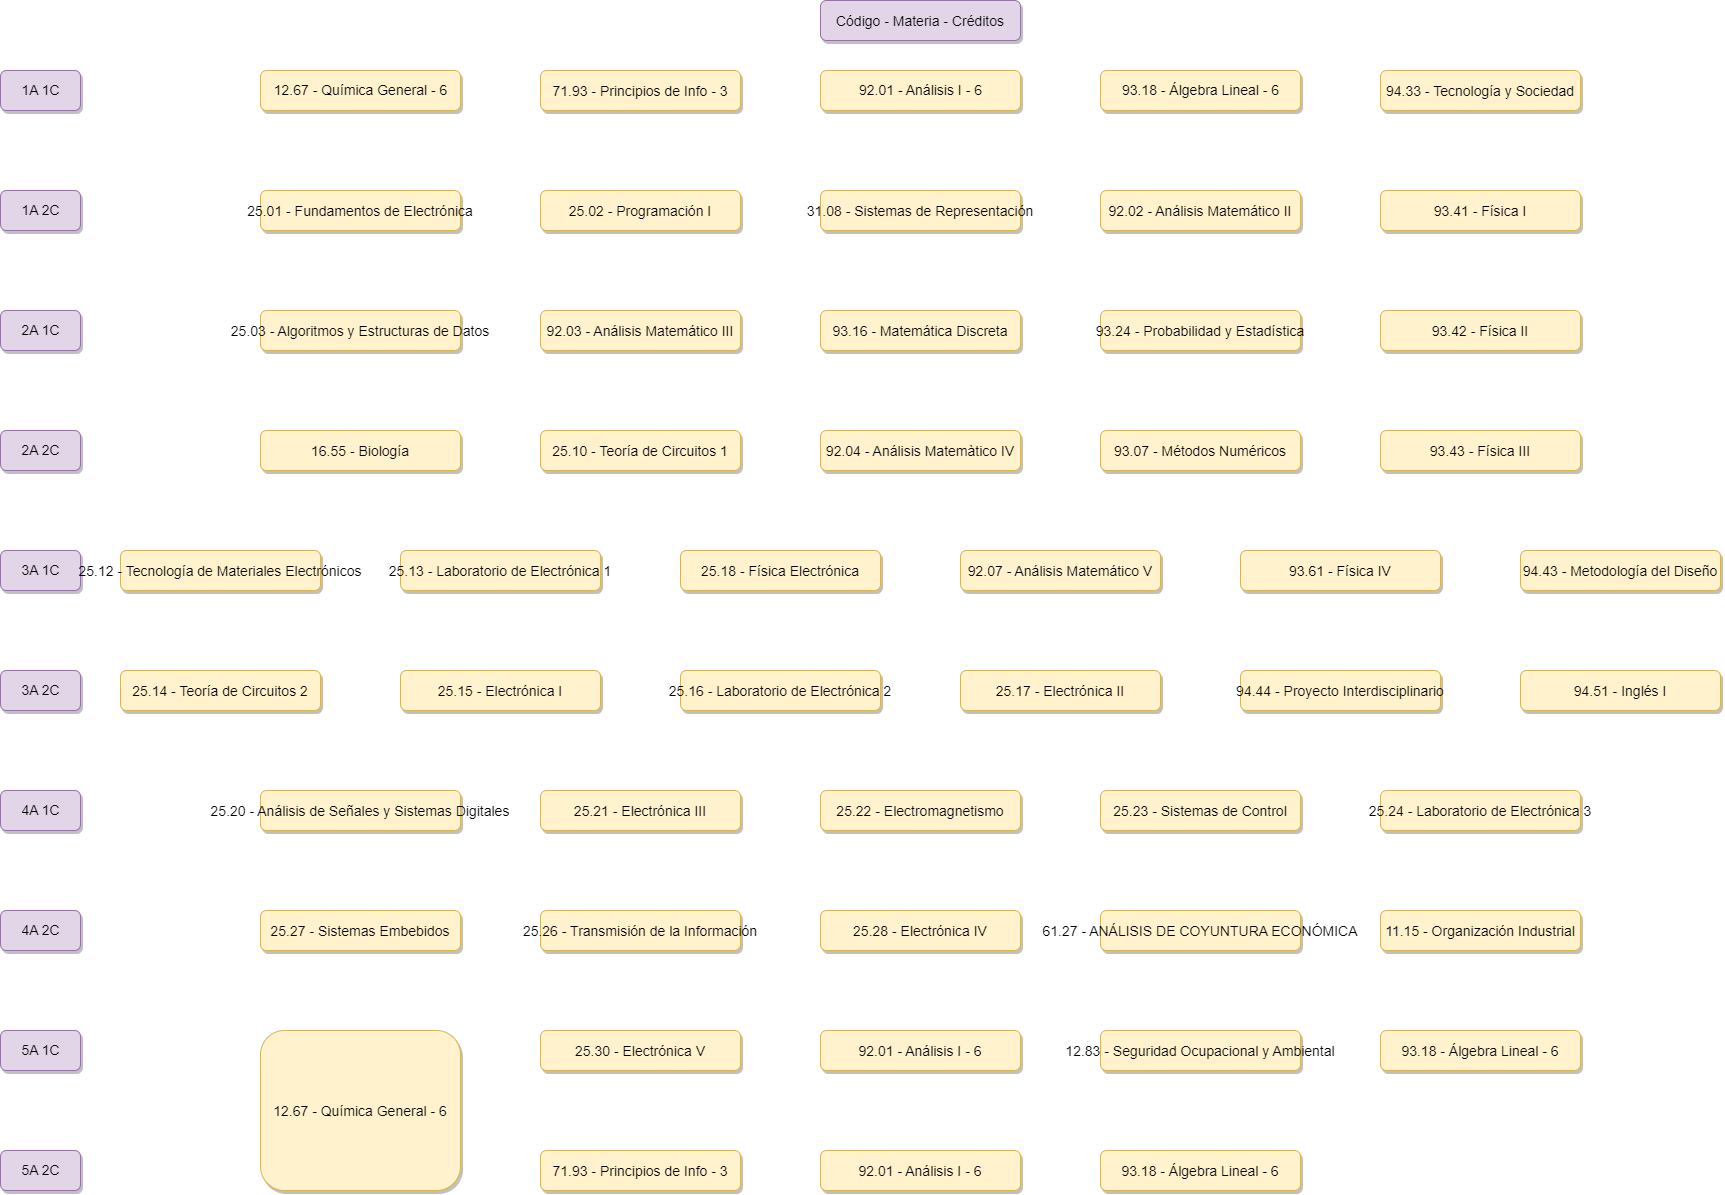

The diagram above was exported from draw.io. Its source (the exported page's mxGraphModel, read from the mxfile embedded in the PNG):
<mxGraphModel dx="1730" dy="952" grid="1" gridSize="10" guides="1" tooltips="1" connect="1" arrows="1" fold="1" page="1" pageScale="1.5" pageWidth="1169" pageHeight="827" background="none" math="0" shadow="0">
  <root>
    <mxCell id="0" />
    <mxCell id="1" parent="0" />
    <mxCell id="2" value="Código - Materia - Créditos" style="rounded=1;fillColor=#e1d5e7;strokeColor=#9673a6;shadow=1;fontStyle=0;fontSize=14;labelBorderColor=none;labelBackgroundColor=none;" parent="1" vertex="1">
      <mxGeometry x="860" y="10" width="200" height="40" as="geometry" />
    </mxCell>
    <mxCell id="5rlcZgDLTBI3GekZkjbn-56" value="&lt;font style=&quot;font-size: 14px&quot;&gt;12.67 - Química General - 6&lt;/font&gt;" style="rounded=1;fillColor=#fff2cc;strokeColor=#d6b656;shadow=1;fontStyle=0;fontSize=14;fontColor=default;labelBorderColor=none;labelBackgroundColor=none;html=1;" vertex="1" parent="1">
      <mxGeometry x="300" y="80" width="200" height="40" as="geometry" />
    </mxCell>
    <mxCell id="5rlcZgDLTBI3GekZkjbn-65" value="71.93 - Principios de Info - 3" style="rounded=1;fillColor=#fff2cc;strokeColor=#d6b656;shadow=1;fontStyle=0;fontSize=14;fontColor=default;labelBorderColor=none;labelBackgroundColor=none;" vertex="1" parent="1">
      <mxGeometry x="580" y="80" width="200" height="40" as="geometry" />
    </mxCell>
    <mxCell id="5rlcZgDLTBI3GekZkjbn-66" value="92.01 - Análisis I - 6" style="rounded=1;fillColor=#fff2cc;strokeColor=#d6b656;shadow=1;fontStyle=0;fontSize=14;fontColor=default;labelBorderColor=none;labelBackgroundColor=none;html=1;verticalAlign=middle;" vertex="1" parent="1">
      <mxGeometry x="860" y="80" width="200" height="40" as="geometry" />
    </mxCell>
    <mxCell id="5rlcZgDLTBI3GekZkjbn-67" value="93.18 - Álgebra Lineal - 6" style="rounded=1;fillColor=#fff2cc;strokeColor=#d6b656;shadow=1;fontStyle=0;fontSize=14;fontColor=default;labelBorderColor=none;labelBackgroundColor=none;verticalAlign=middle;html=1;" vertex="1" parent="1">
      <mxGeometry x="1140" y="80" width="200" height="40" as="geometry" />
    </mxCell>
    <mxCell id="5rlcZgDLTBI3GekZkjbn-68" value="94.33 - Tecnología y Sociedad" style="rounded=1;fillColor=#fff2cc;strokeColor=#d6b656;shadow=1;fontStyle=0;fontSize=14;fontColor=default;labelBorderColor=none;labelBackgroundColor=none;verticalAlign=middle;" vertex="1" parent="1">
      <mxGeometry x="1420" y="80" width="200" height="40" as="geometry" />
    </mxCell>
    <mxCell id="5rlcZgDLTBI3GekZkjbn-69" value="25.01 - Fundamentos de Electrónica" style="rounded=1;fillColor=#fff2cc;strokeColor=#d6b656;shadow=1;fontStyle=0;fontSize=14;fontColor=default;labelBorderColor=none;labelBackgroundColor=none;" vertex="1" parent="1">
      <mxGeometry x="300" y="200" width="200" height="40" as="geometry" />
    </mxCell>
    <mxCell id="5rlcZgDLTBI3GekZkjbn-70" value="25.02 - Programación I" style="rounded=1;fillColor=#fff2cc;strokeColor=#d6b656;shadow=1;fontStyle=0;fontSize=14;fontColor=default;labelBorderColor=none;labelBackgroundColor=none;" vertex="1" parent="1">
      <mxGeometry x="580" y="200" width="200" height="40" as="geometry" />
    </mxCell>
    <mxCell id="5rlcZgDLTBI3GekZkjbn-71" value="31.08 - Sistemas de Representación" style="rounded=1;fillColor=#fff2cc;strokeColor=#d6b656;shadow=1;fontStyle=0;fontSize=14;fontColor=default;labelBorderColor=none;labelBackgroundColor=none;verticalAlign=middle;" vertex="1" parent="1">
      <mxGeometry x="860" y="200" width="200" height="40" as="geometry" />
    </mxCell>
    <mxCell id="5rlcZgDLTBI3GekZkjbn-72" value="92.02 - Análisis Matemático II" style="rounded=1;fillColor=#fff2cc;strokeColor=#d6b656;shadow=1;fontStyle=0;fontSize=14;fontColor=default;labelBorderColor=none;labelBackgroundColor=none;verticalAlign=middle;" vertex="1" parent="1">
      <mxGeometry x="1140" y="200" width="200" height="40" as="geometry" />
    </mxCell>
    <mxCell id="5rlcZgDLTBI3GekZkjbn-73" value="93.41 - Física I" style="rounded=1;fillColor=#fff2cc;strokeColor=#d6b656;shadow=1;fontStyle=0;fontSize=14;fontColor=default;labelBorderColor=none;labelBackgroundColor=none;verticalAlign=middle;" vertex="1" parent="1">
      <mxGeometry x="1420" y="200" width="200" height="40" as="geometry" />
    </mxCell>
    <mxCell id="5rlcZgDLTBI3GekZkjbn-74" value="25.03 - Algoritmos y Estructuras de Datos" style="rounded=1;fillColor=#fff2cc;strokeColor=#d6b656;shadow=1;fontStyle=0;fontSize=14;fontColor=default;labelBorderColor=none;labelBackgroundColor=none;" vertex="1" parent="1">
      <mxGeometry x="300" y="320" width="200" height="40" as="geometry" />
    </mxCell>
    <mxCell id="5rlcZgDLTBI3GekZkjbn-75" value="92.03 - Análisis Matemático III" style="rounded=1;fillColor=#fff2cc;strokeColor=#d6b656;shadow=1;fontStyle=0;fontSize=14;fontColor=default;labelBorderColor=none;labelBackgroundColor=none;" vertex="1" parent="1">
      <mxGeometry x="580" y="320" width="200" height="40" as="geometry" />
    </mxCell>
    <mxCell id="5rlcZgDLTBI3GekZkjbn-76" value="93.16 - Matemática Discreta" style="rounded=1;fillColor=#fff2cc;strokeColor=#d6b656;shadow=1;fontStyle=0;fontSize=14;fontColor=default;labelBorderColor=none;labelBackgroundColor=none;verticalAlign=middle;" vertex="1" parent="1">
      <mxGeometry x="860" y="320" width="200" height="40" as="geometry" />
    </mxCell>
    <mxCell id="5rlcZgDLTBI3GekZkjbn-77" value="93.24 - Probabilidad y Estadística" style="rounded=1;fillColor=#fff2cc;strokeColor=#d6b656;shadow=1;fontStyle=0;fontSize=14;fontColor=default;labelBorderColor=none;labelBackgroundColor=none;verticalAlign=middle;" vertex="1" parent="1">
      <mxGeometry x="1140" y="320" width="200" height="40" as="geometry" />
    </mxCell>
    <mxCell id="5rlcZgDLTBI3GekZkjbn-78" value="93.42 - Física II" style="rounded=1;fillColor=#fff2cc;strokeColor=#d6b656;shadow=1;fontStyle=0;fontSize=14;fontColor=default;labelBorderColor=none;labelBackgroundColor=none;verticalAlign=middle;" vertex="1" parent="1">
      <mxGeometry x="1420" y="320" width="200" height="40" as="geometry" />
    </mxCell>
    <mxCell id="5rlcZgDLTBI3GekZkjbn-79" value="1A 1C" style="rounded=1;fillColor=#e1d5e7;strokeColor=#9673a6;shadow=1;fontStyle=0;fontSize=14;labelBorderColor=none;labelBackgroundColor=none;html=1;" vertex="1" parent="1">
      <mxGeometry x="40" y="80" width="80" height="40" as="geometry" />
    </mxCell>
    <mxCell id="5rlcZgDLTBI3GekZkjbn-80" value="1A 2C" style="rounded=1;fillColor=#e1d5e7;strokeColor=#9673a6;shadow=1;fontStyle=0;fontSize=14;labelBorderColor=none;labelBackgroundColor=none;html=1;" vertex="1" parent="1">
      <mxGeometry x="40" y="200" width="80" height="40" as="geometry" />
    </mxCell>
    <mxCell id="5rlcZgDLTBI3GekZkjbn-81" value="2A 1C" style="rounded=1;fillColor=#e1d5e7;strokeColor=#9673a6;shadow=1;fontStyle=0;fontSize=14;labelBorderColor=none;labelBackgroundColor=none;html=1;" vertex="1" parent="1">
      <mxGeometry x="40" y="320" width="80" height="40" as="geometry" />
    </mxCell>
    <mxCell id="5rlcZgDLTBI3GekZkjbn-82" value="2A 2C" style="rounded=1;fillColor=#e1d5e7;strokeColor=#9673a6;shadow=1;fontStyle=0;fontSize=14;labelBorderColor=none;labelBackgroundColor=none;html=1;" vertex="1" parent="1">
      <mxGeometry x="40" y="440" width="80" height="40" as="geometry" />
    </mxCell>
    <mxCell id="5rlcZgDLTBI3GekZkjbn-83" value="3A 1C" style="rounded=1;fillColor=#e1d5e7;strokeColor=#9673a6;shadow=1;fontStyle=0;fontSize=14;labelBorderColor=none;labelBackgroundColor=none;html=1;" vertex="1" parent="1">
      <mxGeometry x="40" y="560" width="80" height="40" as="geometry" />
    </mxCell>
    <mxCell id="5rlcZgDLTBI3GekZkjbn-84" value="3A 2C" style="rounded=1;fillColor=#e1d5e7;strokeColor=#9673a6;shadow=1;fontStyle=0;fontSize=14;labelBorderColor=none;labelBackgroundColor=none;html=1;" vertex="1" parent="1">
      <mxGeometry x="40" y="680" width="80" height="40" as="geometry" />
    </mxCell>
    <mxCell id="5rlcZgDLTBI3GekZkjbn-85" value="4A 1C" style="rounded=1;fillColor=#e1d5e7;strokeColor=#9673a6;shadow=1;fontStyle=0;fontSize=14;labelBorderColor=none;labelBackgroundColor=none;html=1;" vertex="1" parent="1">
      <mxGeometry x="40" y="800" width="80" height="40" as="geometry" />
    </mxCell>
    <mxCell id="5rlcZgDLTBI3GekZkjbn-86" value="4A 2C" style="rounded=1;fillColor=#e1d5e7;strokeColor=#9673a6;shadow=1;fontStyle=0;fontSize=14;labelBorderColor=none;labelBackgroundColor=none;html=1;" vertex="1" parent="1">
      <mxGeometry x="40" y="920" width="80" height="40" as="geometry" />
    </mxCell>
    <mxCell id="5rlcZgDLTBI3GekZkjbn-87" value="5A 1C" style="rounded=1;fillColor=#e1d5e7;strokeColor=#9673a6;shadow=1;fontStyle=0;fontSize=14;labelBorderColor=none;labelBackgroundColor=none;html=1;" vertex="1" parent="1">
      <mxGeometry x="40" y="1040" width="80" height="40" as="geometry" />
    </mxCell>
    <mxCell id="5rlcZgDLTBI3GekZkjbn-88" value="5A 2C" style="rounded=1;fillColor=#e1d5e7;strokeColor=#9673a6;shadow=1;fontStyle=0;fontSize=14;labelBorderColor=none;labelBackgroundColor=none;html=1;" vertex="1" parent="1">
      <mxGeometry x="40" y="1160" width="80" height="40" as="geometry" />
    </mxCell>
    <mxCell id="5rlcZgDLTBI3GekZkjbn-89" value="25.12 - Tecnología de Materiales Electrónicos" style="rounded=1;fillColor=#fff2cc;strokeColor=#d6b656;shadow=1;fontStyle=0;fontSize=14;fontColor=default;labelBorderColor=none;labelBackgroundColor=none;" vertex="1" parent="1">
      <mxGeometry x="160" y="560" width="200" height="40" as="geometry" />
    </mxCell>
    <mxCell id="5rlcZgDLTBI3GekZkjbn-90" value="25.13 - Laboratorio de Electrónica 1" style="rounded=1;fillColor=#fff2cc;strokeColor=#d6b656;shadow=1;fontStyle=0;fontSize=14;fontColor=default;labelBorderColor=none;labelBackgroundColor=none;" vertex="1" parent="1">
      <mxGeometry x="440" y="560" width="200" height="40" as="geometry" />
    </mxCell>
    <mxCell id="5rlcZgDLTBI3GekZkjbn-91" value="25.18 - Física Electrónica" style="rounded=1;fillColor=#fff2cc;strokeColor=#d6b656;shadow=1;fontStyle=0;fontSize=14;fontColor=default;labelBorderColor=none;labelBackgroundColor=none;verticalAlign=middle;" vertex="1" parent="1">
      <mxGeometry x="720" y="560" width="200" height="40" as="geometry" />
    </mxCell>
    <mxCell id="5rlcZgDLTBI3GekZkjbn-92" value="92.07 - Análisis Matemático V" style="rounded=1;fillColor=#fff2cc;strokeColor=#d6b656;shadow=1;fontStyle=0;fontSize=14;fontColor=default;labelBorderColor=none;labelBackgroundColor=none;verticalAlign=middle;" vertex="1" parent="1">
      <mxGeometry x="1000" y="560" width="200" height="40" as="geometry" />
    </mxCell>
    <mxCell id="5rlcZgDLTBI3GekZkjbn-93" value="93.61 - Física IV" style="rounded=1;fillColor=#fff2cc;strokeColor=#d6b656;shadow=1;fontStyle=0;fontSize=14;fontColor=default;labelBorderColor=none;labelBackgroundColor=none;verticalAlign=middle;" vertex="1" parent="1">
      <mxGeometry x="1280" y="560" width="200" height="40" as="geometry" />
    </mxCell>
    <mxCell id="5rlcZgDLTBI3GekZkjbn-94" value="94.43 - Metodología del Diseño" style="rounded=1;fillColor=#fff2cc;strokeColor=#d6b656;shadow=1;fontStyle=0;fontSize=14;fontColor=default;labelBorderColor=none;labelBackgroundColor=none;verticalAlign=middle;" vertex="1" parent="1">
      <mxGeometry x="1560" y="560" width="200" height="40" as="geometry" />
    </mxCell>
    <mxCell id="5rlcZgDLTBI3GekZkjbn-126" value="25.14 - Teoría de Circuitos 2" style="rounded=1;fillColor=#fff2cc;strokeColor=#d6b656;shadow=1;fontStyle=0;fontSize=14;fontColor=default;labelBorderColor=none;labelBackgroundColor=none;" vertex="1" parent="1">
      <mxGeometry x="160" y="680" width="200" height="40" as="geometry" />
    </mxCell>
    <mxCell id="5rlcZgDLTBI3GekZkjbn-127" value="25.15 - Electrónica I" style="rounded=1;fillColor=#fff2cc;strokeColor=#d6b656;shadow=1;fontStyle=0;fontSize=14;fontColor=default;labelBorderColor=none;labelBackgroundColor=none;" vertex="1" parent="1">
      <mxGeometry x="440" y="680" width="200" height="40" as="geometry" />
    </mxCell>
    <mxCell id="5rlcZgDLTBI3GekZkjbn-128" value="25.16 - Laboratorio de Electrónica 2" style="rounded=1;fillColor=#fff2cc;strokeColor=#d6b656;shadow=1;fontStyle=0;fontSize=14;fontColor=default;labelBorderColor=none;labelBackgroundColor=none;verticalAlign=middle;" vertex="1" parent="1">
      <mxGeometry x="720" y="680" width="200" height="40" as="geometry" />
    </mxCell>
    <mxCell id="5rlcZgDLTBI3GekZkjbn-129" value="25.17 - Electrónica II" style="rounded=1;fillColor=#fff2cc;strokeColor=#d6b656;shadow=1;fontStyle=0;fontSize=14;fontColor=default;labelBorderColor=none;labelBackgroundColor=none;verticalAlign=middle;" vertex="1" parent="1">
      <mxGeometry x="1000" y="680" width="200" height="40" as="geometry" />
    </mxCell>
    <mxCell id="5rlcZgDLTBI3GekZkjbn-130" value="94.44 - Proyecto Interdisciplinario" style="rounded=1;fillColor=#fff2cc;strokeColor=#d6b656;shadow=1;fontStyle=0;fontSize=14;fontColor=default;labelBorderColor=none;labelBackgroundColor=none;verticalAlign=middle;" vertex="1" parent="1">
      <mxGeometry x="1280" y="680" width="200" height="40" as="geometry" />
    </mxCell>
    <mxCell id="5rlcZgDLTBI3GekZkjbn-131" value="94.51 - Inglés I" style="rounded=1;fillColor=#fff2cc;strokeColor=#d6b656;shadow=1;fontStyle=0;fontSize=14;fontColor=default;labelBorderColor=none;labelBackgroundColor=none;verticalAlign=middle;" vertex="1" parent="1">
      <mxGeometry x="1560" y="680" width="200" height="40" as="geometry" />
    </mxCell>
    <mxCell id="5rlcZgDLTBI3GekZkjbn-132" value="16.55 - Biología" style="rounded=1;fillColor=#fff2cc;strokeColor=#d6b656;shadow=1;fontStyle=0;fontSize=14;fontColor=default;labelBorderColor=none;labelBackgroundColor=none;" vertex="1" parent="1">
      <mxGeometry x="300" y="440" width="200" height="40" as="geometry" />
    </mxCell>
    <mxCell id="5rlcZgDLTBI3GekZkjbn-133" value="25.10 - Teoría de Circuitos 1" style="rounded=1;fillColor=#fff2cc;strokeColor=#d6b656;shadow=1;fontStyle=0;fontSize=14;fontColor=default;labelBorderColor=none;labelBackgroundColor=none;" vertex="1" parent="1">
      <mxGeometry x="580" y="440" width="200" height="40" as="geometry" />
    </mxCell>
    <mxCell id="5rlcZgDLTBI3GekZkjbn-134" value="92.04 - Análisis Matemàtico IV" style="rounded=1;fillColor=#fff2cc;strokeColor=#d6b656;shadow=1;fontStyle=0;fontSize=14;fontColor=default;labelBorderColor=none;labelBackgroundColor=none;verticalAlign=middle;" vertex="1" parent="1">
      <mxGeometry x="860" y="440" width="200" height="40" as="geometry" />
    </mxCell>
    <mxCell id="5rlcZgDLTBI3GekZkjbn-135" value="93.07 - Métodos Numéricos" style="rounded=1;fillColor=#fff2cc;strokeColor=#d6b656;shadow=1;fontStyle=0;fontSize=14;fontColor=default;labelBorderColor=none;labelBackgroundColor=none;verticalAlign=middle;" vertex="1" parent="1">
      <mxGeometry x="1140" y="440" width="200" height="40" as="geometry" />
    </mxCell>
    <mxCell id="5rlcZgDLTBI3GekZkjbn-136" value="93.43 - Física III" style="rounded=1;fillColor=#fff2cc;strokeColor=#d6b656;shadow=1;fontStyle=0;fontSize=14;fontColor=default;labelBorderColor=none;labelBackgroundColor=none;verticalAlign=middle;" vertex="1" parent="1">
      <mxGeometry x="1420" y="440" width="200" height="40" as="geometry" />
    </mxCell>
    <mxCell id="5rlcZgDLTBI3GekZkjbn-137" value="25.20 - Análisis de Señales y Sistemas Digitales" style="rounded=1;fillColor=#fff2cc;strokeColor=#d6b656;shadow=1;fontStyle=0;fontSize=14;fontColor=default;labelBorderColor=none;labelBackgroundColor=none;" vertex="1" parent="1">
      <mxGeometry x="300" y="800" width="200" height="40" as="geometry" />
    </mxCell>
    <mxCell id="5rlcZgDLTBI3GekZkjbn-138" value="25.21 - Electrónica III" style="rounded=1;fillColor=#fff2cc;strokeColor=#d6b656;shadow=1;fontStyle=0;fontSize=14;fontColor=default;labelBorderColor=none;labelBackgroundColor=none;" vertex="1" parent="1">
      <mxGeometry x="580" y="800" width="200" height="40" as="geometry" />
    </mxCell>
    <mxCell id="5rlcZgDLTBI3GekZkjbn-139" value="25.22 - Electromagnetismo" style="rounded=1;fillColor=#fff2cc;strokeColor=#d6b656;shadow=1;fontStyle=0;fontSize=14;fontColor=default;labelBorderColor=none;labelBackgroundColor=none;verticalAlign=middle;" vertex="1" parent="1">
      <mxGeometry x="860" y="800" width="200" height="40" as="geometry" />
    </mxCell>
    <mxCell id="5rlcZgDLTBI3GekZkjbn-140" value="25.23 - Sistemas de Control" style="rounded=1;fillColor=#fff2cc;strokeColor=#d6b656;shadow=1;fontStyle=0;fontSize=14;fontColor=default;labelBorderColor=none;labelBackgroundColor=none;verticalAlign=middle;" vertex="1" parent="1">
      <mxGeometry x="1140" y="800" width="200" height="40" as="geometry" />
    </mxCell>
    <mxCell id="5rlcZgDLTBI3GekZkjbn-141" value="25.24 - Laboratorio de Electrónica 3" style="rounded=1;fillColor=#fff2cc;strokeColor=#d6b656;shadow=1;fontStyle=0;fontSize=14;fontColor=default;labelBorderColor=none;labelBackgroundColor=none;verticalAlign=middle;" vertex="1" parent="1">
      <mxGeometry x="1420" y="800" width="200" height="40" as="geometry" />
    </mxCell>
    <mxCell id="5rlcZgDLTBI3GekZkjbn-142" value="25.27 - Sistemas Embebidos" style="rounded=1;fillColor=#fff2cc;strokeColor=#d6b656;shadow=1;fontStyle=0;fontSize=14;fontColor=default;labelBorderColor=none;labelBackgroundColor=none;" vertex="1" parent="1">
      <mxGeometry x="300" y="920" width="200" height="40" as="geometry" />
    </mxCell>
    <mxCell id="5rlcZgDLTBI3GekZkjbn-143" value="25.26 - Transmisión de la Información" style="rounded=1;fillColor=#fff2cc;strokeColor=#d6b656;shadow=1;fontStyle=0;fontSize=14;fontColor=default;labelBorderColor=none;labelBackgroundColor=none;" vertex="1" parent="1">
      <mxGeometry x="580" y="920" width="200" height="40" as="geometry" />
    </mxCell>
    <mxCell id="5rlcZgDLTBI3GekZkjbn-144" value="25.28 - Electrónica IV" style="rounded=1;fillColor=#fff2cc;strokeColor=#d6b656;shadow=1;fontStyle=0;fontSize=14;fontColor=default;labelBorderColor=none;labelBackgroundColor=none;verticalAlign=middle;" vertex="1" parent="1">
      <mxGeometry x="860" y="920" width="200" height="40" as="geometry" />
    </mxCell>
    <mxCell id="5rlcZgDLTBI3GekZkjbn-145" value="61.27 - ANÁLISIS DE COYUNTURA ECONÓMICA" style="rounded=1;fillColor=#fff2cc;strokeColor=#d6b656;shadow=1;fontStyle=0;fontSize=14;fontColor=default;labelBorderColor=none;labelBackgroundColor=none;verticalAlign=middle;" vertex="1" parent="1">
      <mxGeometry x="1140" y="920" width="200" height="40" as="geometry" />
    </mxCell>
    <mxCell id="5rlcZgDLTBI3GekZkjbn-146" value="11.15 - Organización Industrial" style="rounded=1;fillColor=#fff2cc;strokeColor=#d6b656;shadow=1;fontStyle=0;fontSize=14;fontColor=default;labelBorderColor=none;labelBackgroundColor=none;verticalAlign=middle;" vertex="1" parent="1">
      <mxGeometry x="1420" y="920" width="200" height="40" as="geometry" />
    </mxCell>
    <mxCell id="5rlcZgDLTBI3GekZkjbn-147" value="12.67 - Química General - 6" style="rounded=1;fillColor=#fff2cc;strokeColor=#d6b656;shadow=1;fontStyle=0;fontSize=14;fontColor=default;labelBorderColor=none;labelBackgroundColor=none;" vertex="1" parent="1">
      <mxGeometry x="300" y="1040" width="200" height="160" as="geometry" />
    </mxCell>
    <mxCell id="5rlcZgDLTBI3GekZkjbn-148" value="25.30 - Electrónica V" style="rounded=1;fillColor=#fff2cc;strokeColor=#d6b656;shadow=1;fontStyle=0;fontSize=14;fontColor=default;labelBorderColor=none;labelBackgroundColor=none;" vertex="1" parent="1">
      <mxGeometry x="580" y="1040" width="200" height="40" as="geometry" />
    </mxCell>
    <mxCell id="5rlcZgDLTBI3GekZkjbn-149" value="92.01 - Análisis I - 6" style="rounded=1;fillColor=#fff2cc;strokeColor=#d6b656;shadow=1;fontStyle=0;fontSize=14;fontColor=default;labelBorderColor=none;labelBackgroundColor=none;verticalAlign=middle;" vertex="1" parent="1">
      <mxGeometry x="860" y="1040" width="200" height="40" as="geometry" />
    </mxCell>
    <mxCell id="5rlcZgDLTBI3GekZkjbn-150" value="12.83 - Seguridad Ocupacional y Ambiental" style="rounded=1;fillColor=#fff2cc;strokeColor=#d6b656;shadow=1;fontStyle=0;fontSize=14;fontColor=default;labelBorderColor=none;labelBackgroundColor=none;verticalAlign=middle;" vertex="1" parent="1">
      <mxGeometry x="1140" y="1040" width="200" height="40" as="geometry" />
    </mxCell>
    <mxCell id="5rlcZgDLTBI3GekZkjbn-151" value="93.18 - Álgebra Lineal - 6" style="rounded=1;fillColor=#fff2cc;strokeColor=#d6b656;shadow=1;fontStyle=0;fontSize=14;fontColor=default;labelBorderColor=none;labelBackgroundColor=none;verticalAlign=middle;" vertex="1" parent="1">
      <mxGeometry x="1420" y="1040" width="200" height="40" as="geometry" />
    </mxCell>
    <mxCell id="5rlcZgDLTBI3GekZkjbn-153" value="71.93 - Principios de Info - 3" style="rounded=1;fillColor=#fff2cc;strokeColor=#d6b656;shadow=1;fontStyle=0;fontSize=14;fontColor=default;labelBorderColor=none;labelBackgroundColor=none;" vertex="1" parent="1">
      <mxGeometry x="580" y="1160" width="200" height="40" as="geometry" />
    </mxCell>
    <mxCell id="5rlcZgDLTBI3GekZkjbn-154" value="92.01 - Análisis I - 6" style="rounded=1;fillColor=#fff2cc;strokeColor=#d6b656;shadow=1;fontStyle=0;fontSize=14;fontColor=default;labelBorderColor=none;labelBackgroundColor=none;verticalAlign=middle;" vertex="1" parent="1">
      <mxGeometry x="860" y="1160" width="200" height="40" as="geometry" />
    </mxCell>
    <mxCell id="5rlcZgDLTBI3GekZkjbn-155" value="93.18 - Álgebra Lineal - 6" style="rounded=1;fillColor=#fff2cc;strokeColor=#d6b656;shadow=1;fontStyle=0;fontSize=14;fontColor=default;labelBorderColor=none;labelBackgroundColor=none;verticalAlign=middle;" vertex="1" parent="1">
      <mxGeometry x="1140" y="1160" width="200" height="40" as="geometry" />
    </mxCell>
  </root>
</mxGraphModel>